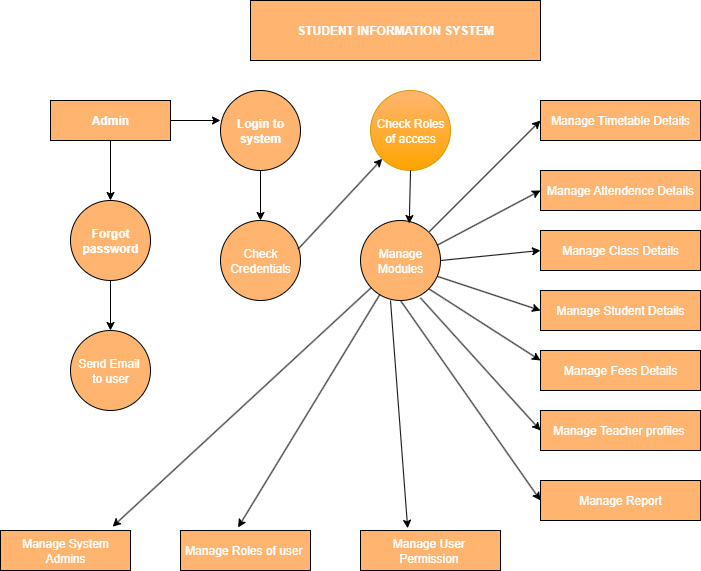

The diagram above was exported from draw.io. Its source (the exported page's mxGraphModel, read from the mxfile embedded in the PNG):
<mxGraphModel dx="1389" dy="749" grid="1" gridSize="10" guides="1" tooltips="1" connect="1" arrows="1" fold="1" page="1" pageScale="1" pageWidth="850" pageHeight="1100" math="0" shadow="0">
  <root>
    <mxCell id="0" />
    <mxCell id="1" parent="0" />
    <mxCell id="NNiRkQm5lATYgknqRFei-1" value="&lt;b&gt;STUDENT INFORMATION SYSTEM&lt;/b&gt;" style="rounded=0;whiteSpace=wrap;html=1;fillColor=#FFB570;fontColor=#FFFFFF;" vertex="1" parent="1">
      <mxGeometry x="280" y="30" width="290" height="60" as="geometry" />
    </mxCell>
    <mxCell id="NNiRkQm5lATYgknqRFei-2" value="&lt;b&gt;Admin&lt;/b&gt;" style="rounded=0;whiteSpace=wrap;html=1;fillColor=#FFB570;fontColor=#FFFFFF;" vertex="1" parent="1">
      <mxGeometry x="80" y="130" width="120" height="40" as="geometry" />
    </mxCell>
    <mxCell id="NNiRkQm5lATYgknqRFei-3" value="&lt;b&gt;Login to system&lt;/b&gt;" style="ellipse;whiteSpace=wrap;html=1;aspect=fixed;fillColor=#FFB570;fontColor=#FFFFFF;" vertex="1" parent="1">
      <mxGeometry x="250" y="120" width="80" height="80" as="geometry" />
    </mxCell>
    <mxCell id="NNiRkQm5lATYgknqRFei-4" value="Check Roles of access" style="ellipse;whiteSpace=wrap;html=1;aspect=fixed;fillColor=#FFB570;strokeColor=#d79b00;gradientColor=#ffa500;fontColor=#FFFFFF;" vertex="1" parent="1">
      <mxGeometry x="400" y="120" width="80" height="80" as="geometry" />
    </mxCell>
    <mxCell id="NNiRkQm5lATYgknqRFei-5" value="Manage Timetable Details" style="rounded=0;whiteSpace=wrap;html=1;fillColor=#FFB570;fontColor=#FFFFFF;" vertex="1" parent="1">
      <mxGeometry x="570" y="130" width="160" height="40" as="geometry" />
    </mxCell>
    <mxCell id="NNiRkQm5lATYgknqRFei-6" value="Manage Attendence Details" style="rounded=0;whiteSpace=wrap;html=1;fillColor=#FFB570;fontColor=#FFFFFF;" vertex="1" parent="1">
      <mxGeometry x="570" y="200" width="160" height="40" as="geometry" />
    </mxCell>
    <mxCell id="NNiRkQm5lATYgknqRFei-7" value="Manage Class Details" style="rounded=0;whiteSpace=wrap;html=1;fillColor=#FFB570;fontColor=#FFFFFF;" vertex="1" parent="1">
      <mxGeometry x="570" y="260" width="160" height="40" as="geometry" />
    </mxCell>
    <mxCell id="NNiRkQm5lATYgknqRFei-8" value="Manage Student Details" style="rounded=0;whiteSpace=wrap;html=1;fillColor=#FFB570;fontColor=#FFFFFF;" vertex="1" parent="1">
      <mxGeometry x="570" y="320" width="160" height="40" as="geometry" />
    </mxCell>
    <mxCell id="NNiRkQm5lATYgknqRFei-9" value="Manage Fees Details" style="rounded=0;whiteSpace=wrap;html=1;fillColor=#FFB570;fontColor=#FFFFFF;" vertex="1" parent="1">
      <mxGeometry x="570" y="380" width="160" height="40" as="geometry" />
    </mxCell>
    <mxCell id="NNiRkQm5lATYgknqRFei-10" value="Manage Teacher profiles&amp;nbsp;" style="rounded=0;whiteSpace=wrap;html=1;fillColor=#FFB570;fontColor=#FFFFFF;" vertex="1" parent="1">
      <mxGeometry x="570" y="440" width="160" height="40" as="geometry" />
    </mxCell>
    <mxCell id="NNiRkQm5lATYgknqRFei-11" value="Manage Report" style="rounded=0;whiteSpace=wrap;html=1;fillColor=#FFB570;fontColor=#FFFFFF;" vertex="1" parent="1">
      <mxGeometry x="570" y="510" width="160" height="40" as="geometry" />
    </mxCell>
    <mxCell id="NNiRkQm5lATYgknqRFei-12" value="&lt;b&gt;Forgot password&lt;/b&gt;" style="ellipse;whiteSpace=wrap;html=1;aspect=fixed;fillColor=#FFB570;fontColor=#FFFFFF;" vertex="1" parent="1">
      <mxGeometry x="100" y="230" width="80" height="80" as="geometry" />
    </mxCell>
    <mxCell id="NNiRkQm5lATYgknqRFei-13" value="Check Credentials" style="ellipse;whiteSpace=wrap;html=1;aspect=fixed;fillColor=#FFB570;fontColor=#FFFFFF;" vertex="1" parent="1">
      <mxGeometry x="250" y="250" width="80" height="80" as="geometry" />
    </mxCell>
    <mxCell id="NNiRkQm5lATYgknqRFei-14" value="Manage Modules" style="ellipse;whiteSpace=wrap;html=1;aspect=fixed;fillColor=#FFB570;fontColor=#FFFFFF;" vertex="1" parent="1">
      <mxGeometry x="390" y="250" width="80" height="80" as="geometry" />
    </mxCell>
    <mxCell id="NNiRkQm5lATYgknqRFei-15" value="Send Email&amp;nbsp;&lt;div&gt;to user&lt;/div&gt;" style="ellipse;whiteSpace=wrap;html=1;aspect=fixed;fillColor=#FFB570;fontColor=#FFFFFF;" vertex="1" parent="1">
      <mxGeometry x="100" y="360" width="80" height="80" as="geometry" />
    </mxCell>
    <mxCell id="NNiRkQm5lATYgknqRFei-16" value="Manage System Admins" style="rounded=0;whiteSpace=wrap;html=1;fillColor=#FFB570;fontColor=#FFFFFF;" vertex="1" parent="1">
      <mxGeometry x="30" y="560" width="130" height="40" as="geometry" />
    </mxCell>
    <mxCell id="NNiRkQm5lATYgknqRFei-17" value="Manage Roles of user&amp;nbsp;" style="rounded=0;whiteSpace=wrap;html=1;fillColor=#FFB570;fontColor=#FFFFFF;" vertex="1" parent="1">
      <mxGeometry x="210" y="560" width="130" height="40" as="geometry" />
    </mxCell>
    <mxCell id="NNiRkQm5lATYgknqRFei-18" value="Manage User&amp;nbsp; Permission&amp;nbsp;" style="rounded=0;whiteSpace=wrap;html=1;fillColor=#FFB570;fontColor=#FFFFFF;" vertex="1" parent="1">
      <mxGeometry x="390" y="560" width="140" height="40" as="geometry" />
    </mxCell>
    <mxCell id="NNiRkQm5lATYgknqRFei-19" value="" style="endArrow=classic;html=1;rounded=0;exitX=0.5;exitY=1;exitDx=0;exitDy=0;" edge="1" parent="1" source="NNiRkQm5lATYgknqRFei-2" target="NNiRkQm5lATYgknqRFei-12">
      <mxGeometry width="50" height="50" relative="1" as="geometry">
        <mxPoint x="400" y="390" as="sourcePoint" />
        <mxPoint x="450" y="340" as="targetPoint" />
      </mxGeometry>
    </mxCell>
    <mxCell id="NNiRkQm5lATYgknqRFei-20" value="" style="endArrow=classic;html=1;rounded=0;exitX=0.5;exitY=1;exitDx=0;exitDy=0;entryX=0.5;entryY=0;entryDx=0;entryDy=0;" edge="1" parent="1" source="NNiRkQm5lATYgknqRFei-12" target="NNiRkQm5lATYgknqRFei-15">
      <mxGeometry width="50" height="50" relative="1" as="geometry">
        <mxPoint x="400" y="390" as="sourcePoint" />
        <mxPoint x="450" y="340" as="targetPoint" />
      </mxGeometry>
    </mxCell>
    <mxCell id="NNiRkQm5lATYgknqRFei-21" value="" style="endArrow=classic;html=1;rounded=0;exitX=1;exitY=0.5;exitDx=0;exitDy=0;" edge="1" parent="1" source="NNiRkQm5lATYgknqRFei-2">
      <mxGeometry width="50" height="50" relative="1" as="geometry">
        <mxPoint x="400" y="390" as="sourcePoint" />
        <mxPoint x="250" y="150" as="targetPoint" />
      </mxGeometry>
    </mxCell>
    <mxCell id="NNiRkQm5lATYgknqRFei-22" value="" style="endArrow=classic;html=1;rounded=0;exitX=0.5;exitY=1;exitDx=0;exitDy=0;" edge="1" parent="1" source="NNiRkQm5lATYgknqRFei-3" target="NNiRkQm5lATYgknqRFei-13">
      <mxGeometry width="50" height="50" relative="1" as="geometry">
        <mxPoint x="400" y="390" as="sourcePoint" />
        <mxPoint x="450" y="340" as="targetPoint" />
      </mxGeometry>
    </mxCell>
    <mxCell id="NNiRkQm5lATYgknqRFei-23" value="" style="endArrow=classic;html=1;rounded=0;exitX=0.97;exitY=0.358;exitDx=0;exitDy=0;exitPerimeter=0;entryX=0;entryY=1;entryDx=0;entryDy=0;" edge="1" parent="1" source="NNiRkQm5lATYgknqRFei-13" target="NNiRkQm5lATYgknqRFei-4">
      <mxGeometry width="50" height="50" relative="1" as="geometry">
        <mxPoint x="400" y="390" as="sourcePoint" />
        <mxPoint x="450" y="340" as="targetPoint" />
      </mxGeometry>
    </mxCell>
    <mxCell id="NNiRkQm5lATYgknqRFei-24" value="" style="endArrow=classic;html=1;rounded=0;exitX=0.5;exitY=1;exitDx=0;exitDy=0;entryX=0.61;entryY=0.038;entryDx=0;entryDy=0;entryPerimeter=0;" edge="1" parent="1" source="NNiRkQm5lATYgknqRFei-4" target="NNiRkQm5lATYgknqRFei-14">
      <mxGeometry width="50" height="50" relative="1" as="geometry">
        <mxPoint x="400" y="390" as="sourcePoint" />
        <mxPoint x="450" y="340" as="targetPoint" />
      </mxGeometry>
    </mxCell>
    <mxCell id="NNiRkQm5lATYgknqRFei-25" value="" style="endArrow=classic;html=1;rounded=0;entryX=0.862;entryY=-0.095;entryDx=0;entryDy=0;entryPerimeter=0;" edge="1" parent="1" source="NNiRkQm5lATYgknqRFei-14" target="NNiRkQm5lATYgknqRFei-16">
      <mxGeometry width="50" height="50" relative="1" as="geometry">
        <mxPoint x="400" y="390" as="sourcePoint" />
        <mxPoint x="450" y="340" as="targetPoint" />
      </mxGeometry>
    </mxCell>
    <mxCell id="NNiRkQm5lATYgknqRFei-26" value="" style="endArrow=classic;html=1;rounded=0;entryX=0.443;entryY=-0.075;entryDx=0;entryDy=0;entryPerimeter=0;" edge="1" parent="1" source="NNiRkQm5lATYgknqRFei-14" target="NNiRkQm5lATYgknqRFei-17">
      <mxGeometry width="50" height="50" relative="1" as="geometry">
        <mxPoint x="400" y="390" as="sourcePoint" />
        <mxPoint x="450" y="340" as="targetPoint" />
      </mxGeometry>
    </mxCell>
    <mxCell id="NNiRkQm5lATYgknqRFei-27" value="" style="endArrow=classic;html=1;rounded=0;exitX=0.375;exitY=1;exitDx=0;exitDy=0;exitPerimeter=0;entryX=0.337;entryY=-0.055;entryDx=0;entryDy=0;entryPerimeter=0;" edge="1" parent="1" source="NNiRkQm5lATYgknqRFei-14" target="NNiRkQm5lATYgknqRFei-18">
      <mxGeometry width="50" height="50" relative="1" as="geometry">
        <mxPoint x="400" y="390" as="sourcePoint" />
        <mxPoint x="437" y="540" as="targetPoint" />
      </mxGeometry>
    </mxCell>
    <mxCell id="NNiRkQm5lATYgknqRFei-28" value="" style="endArrow=classic;html=1;rounded=0;exitX=1;exitY=0;exitDx=0;exitDy=0;entryX=0;entryY=0.5;entryDx=0;entryDy=0;strokeColor=#FFFFFF;" edge="1" parent="1" source="NNiRkQm5lATYgknqRFei-14" target="NNiRkQm5lATYgknqRFei-5">
      <mxGeometry width="50" height="50" relative="1" as="geometry">
        <mxPoint x="400" y="390" as="sourcePoint" />
        <mxPoint x="450" y="340" as="targetPoint" />
      </mxGeometry>
    </mxCell>
    <mxCell id="NNiRkQm5lATYgknqRFei-29" value="" style="endArrow=classic;html=1;rounded=0;exitX=0.96;exitY=0.308;exitDx=0;exitDy=0;exitPerimeter=0;entryX=0;entryY=0.5;entryDx=0;entryDy=0;" edge="1" parent="1" source="NNiRkQm5lATYgknqRFei-14" target="NNiRkQm5lATYgknqRFei-6">
      <mxGeometry width="50" height="50" relative="1" as="geometry">
        <mxPoint x="400" y="390" as="sourcePoint" />
        <mxPoint x="450" y="340" as="targetPoint" />
      </mxGeometry>
    </mxCell>
    <mxCell id="NNiRkQm5lATYgknqRFei-30" value="" style="endArrow=classic;html=1;rounded=0;exitX=1;exitY=0.5;exitDx=0;exitDy=0;entryX=0;entryY=0.5;entryDx=0;entryDy=0;" edge="1" parent="1" source="NNiRkQm5lATYgknqRFei-14" target="NNiRkQm5lATYgknqRFei-7">
      <mxGeometry width="50" height="50" relative="1" as="geometry">
        <mxPoint x="400" y="390" as="sourcePoint" />
        <mxPoint x="450" y="340" as="targetPoint" />
      </mxGeometry>
    </mxCell>
    <mxCell id="NNiRkQm5lATYgknqRFei-31" value="" style="endArrow=classic;html=1;rounded=0;exitX=0.96;exitY=0.698;exitDx=0;exitDy=0;exitPerimeter=0;entryX=0;entryY=0.5;entryDx=0;entryDy=0;" edge="1" parent="1" source="NNiRkQm5lATYgknqRFei-14" target="NNiRkQm5lATYgknqRFei-8">
      <mxGeometry width="50" height="50" relative="1" as="geometry">
        <mxPoint x="400" y="390" as="sourcePoint" />
        <mxPoint x="450" y="340" as="targetPoint" />
      </mxGeometry>
    </mxCell>
    <mxCell id="NNiRkQm5lATYgknqRFei-32" value="" style="endArrow=classic;html=1;rounded=0;exitX=1;exitY=1;exitDx=0;exitDy=0;entryX=0;entryY=0.25;entryDx=0;entryDy=0;" edge="1" parent="1" source="NNiRkQm5lATYgknqRFei-14" target="NNiRkQm5lATYgknqRFei-9">
      <mxGeometry width="50" height="50" relative="1" as="geometry">
        <mxPoint x="400" y="390" as="sourcePoint" />
        <mxPoint x="450" y="340" as="targetPoint" />
      </mxGeometry>
    </mxCell>
    <mxCell id="NNiRkQm5lATYgknqRFei-33" value="" style="endArrow=classic;html=1;rounded=0;exitX=0.75;exitY=0.968;exitDx=0;exitDy=0;exitPerimeter=0;entryX=0;entryY=0.5;entryDx=0;entryDy=0;" edge="1" parent="1" source="NNiRkQm5lATYgknqRFei-14" target="NNiRkQm5lATYgknqRFei-10">
      <mxGeometry width="50" height="50" relative="1" as="geometry">
        <mxPoint x="400" y="390" as="sourcePoint" />
        <mxPoint x="450" y="340" as="targetPoint" />
      </mxGeometry>
    </mxCell>
    <mxCell id="NNiRkQm5lATYgknqRFei-34" value="" style="endArrow=classic;html=1;rounded=0;exitX=0.5;exitY=1;exitDx=0;exitDy=0;entryX=0;entryY=0.5;entryDx=0;entryDy=0;" edge="1" parent="1" source="NNiRkQm5lATYgknqRFei-14" target="NNiRkQm5lATYgknqRFei-11">
      <mxGeometry width="50" height="50" relative="1" as="geometry">
        <mxPoint x="400" y="390" as="sourcePoint" />
        <mxPoint x="450" y="340" as="targetPoint" />
      </mxGeometry>
    </mxCell>
    <mxCell id="NNiRkQm5lATYgknqRFei-35" value="" style="endArrow=classic;html=1;rounded=0;exitX=1;exitY=0;exitDx=0;exitDy=0;" edge="1" parent="1" source="NNiRkQm5lATYgknqRFei-14">
      <mxGeometry width="50" height="50" relative="1" as="geometry">
        <mxPoint x="470" y="400" as="sourcePoint" />
        <mxPoint x="570" y="150" as="targetPoint" />
      </mxGeometry>
    </mxCell>
  </root>
</mxGraphModel>